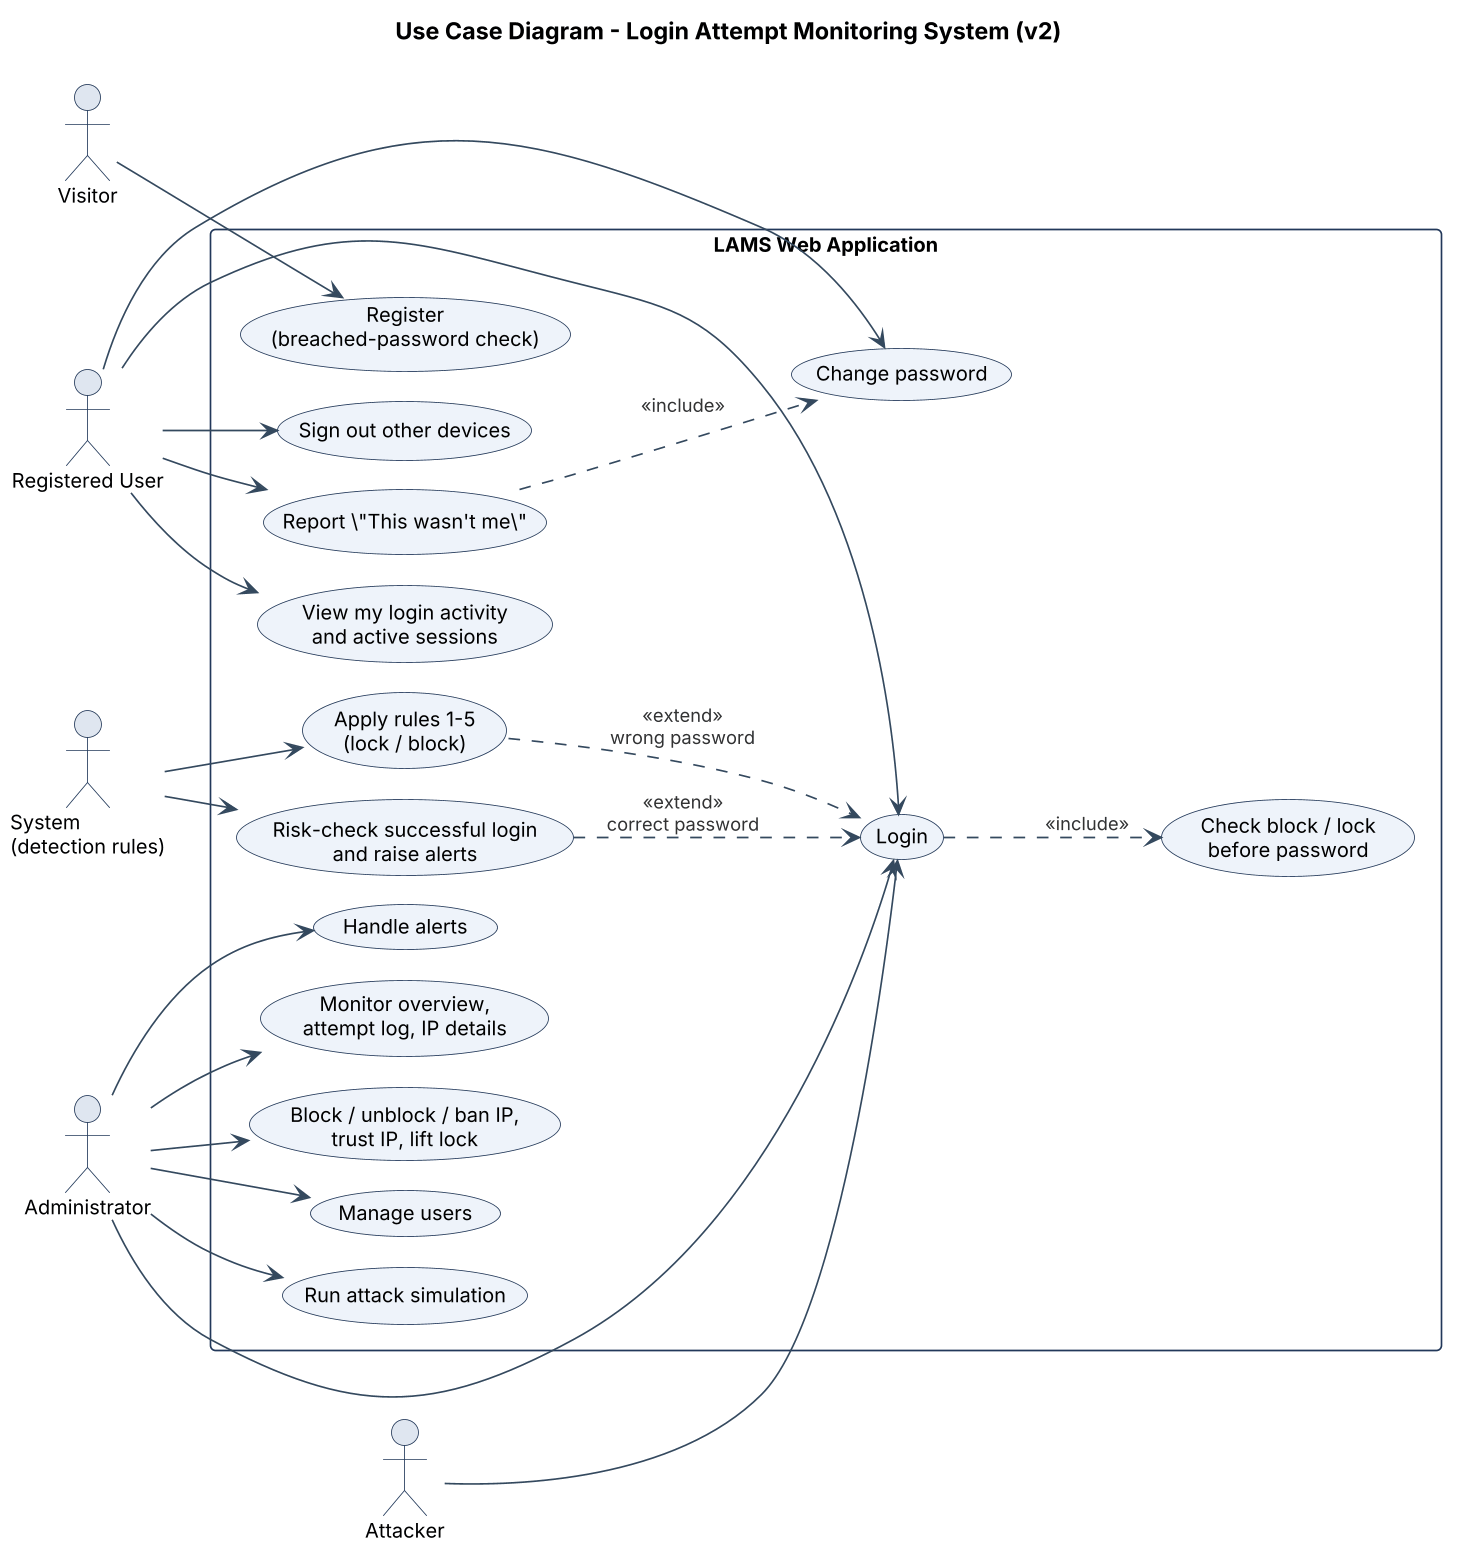

The diagram above was rendered by PlantUML. Its source (embedded in the PNG):
@startuml
!include _style.iuml
!pragma layout smetana
left to right direction
title Use Case Diagram - Login Attempt Monitoring System (v2)

actor "Visitor" as V
actor "Registered User" as U
actor "Administrator" as A
actor "Attacker" as X
actor "System\n(detection rules)" as S

rectangle "LAMS Web Application" {
  usecase "Register\n(breached-password check)" as UC1
  usecase "Login" as UC2
  usecase "View my login activity\nand active sessions" as UC3
  usecase "Sign out other devices" as UC4
  usecase "Report \"This wasn't me\"" as UC5
  usecase "Change password" as UC6
  usecase "Monitor overview,\nattempt log, IP details" as UC7
  usecase "Handle alerts" as UC8
  usecase "Block / unblock / ban IP,\ntrust IP, lift lock" as UC9
  usecase "Manage users" as UC10
  usecase "Run attack simulation" as UC11
  usecase "Check block / lock\nbefore password" as UC12
  usecase "Apply rules 1-5\n(lock / block)" as UC13
  usecase "Risk-check successful login\nand raise alerts" as UC14
}

V --> UC1
U --> UC2
U --> UC3
U --> UC4
U --> UC5
U --> UC6
A --> UC2
A --> UC7
A --> UC8
A --> UC9
A --> UC10
A --> UC11
X --> UC2
S --> UC13
S --> UC14

UC2 ..> UC12 : <<include>>
UC13 ..> UC2 : <<extend>>\nwrong password
UC14 ..> UC2 : <<extend>>\ncorrect password
UC5 ..> UC6 : <<include>>
@enduml